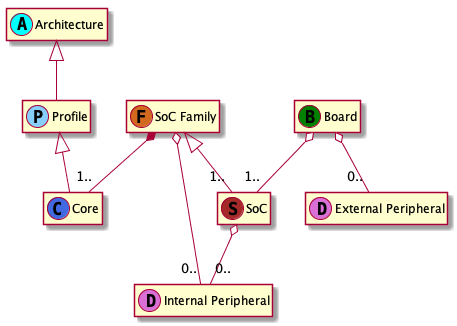

The diagram above was rendered by PlantUML. Its source (embedded in the PNG):
@startuml
class Architecture << (A,aqua) >>
class Profile << (P,LightSkyBlue) >>
class Core << (C,RoyalBlue) >>
class "SoC Family" << (F,Chocolate) >>
class SoC << (S,Brown) >>
class "Internal Peripheral" << (D,Orchid) >>
class "External Peripheral" << (D,Orchid) >>
class Board << (B,Green) >>

Board o-- "1.." SoC
"SoC Family" <|-- "1.." SoC
"SoC Family" *-- "1.." Core
Profile <|-- Core
Architecture <|-- Profile
Board o-- "0.." "External Peripheral"
SoC o-- "0.." "Internal Peripheral"
"SoC Family" o-- "0.." "Internal Peripheral"
hide members
@enduml